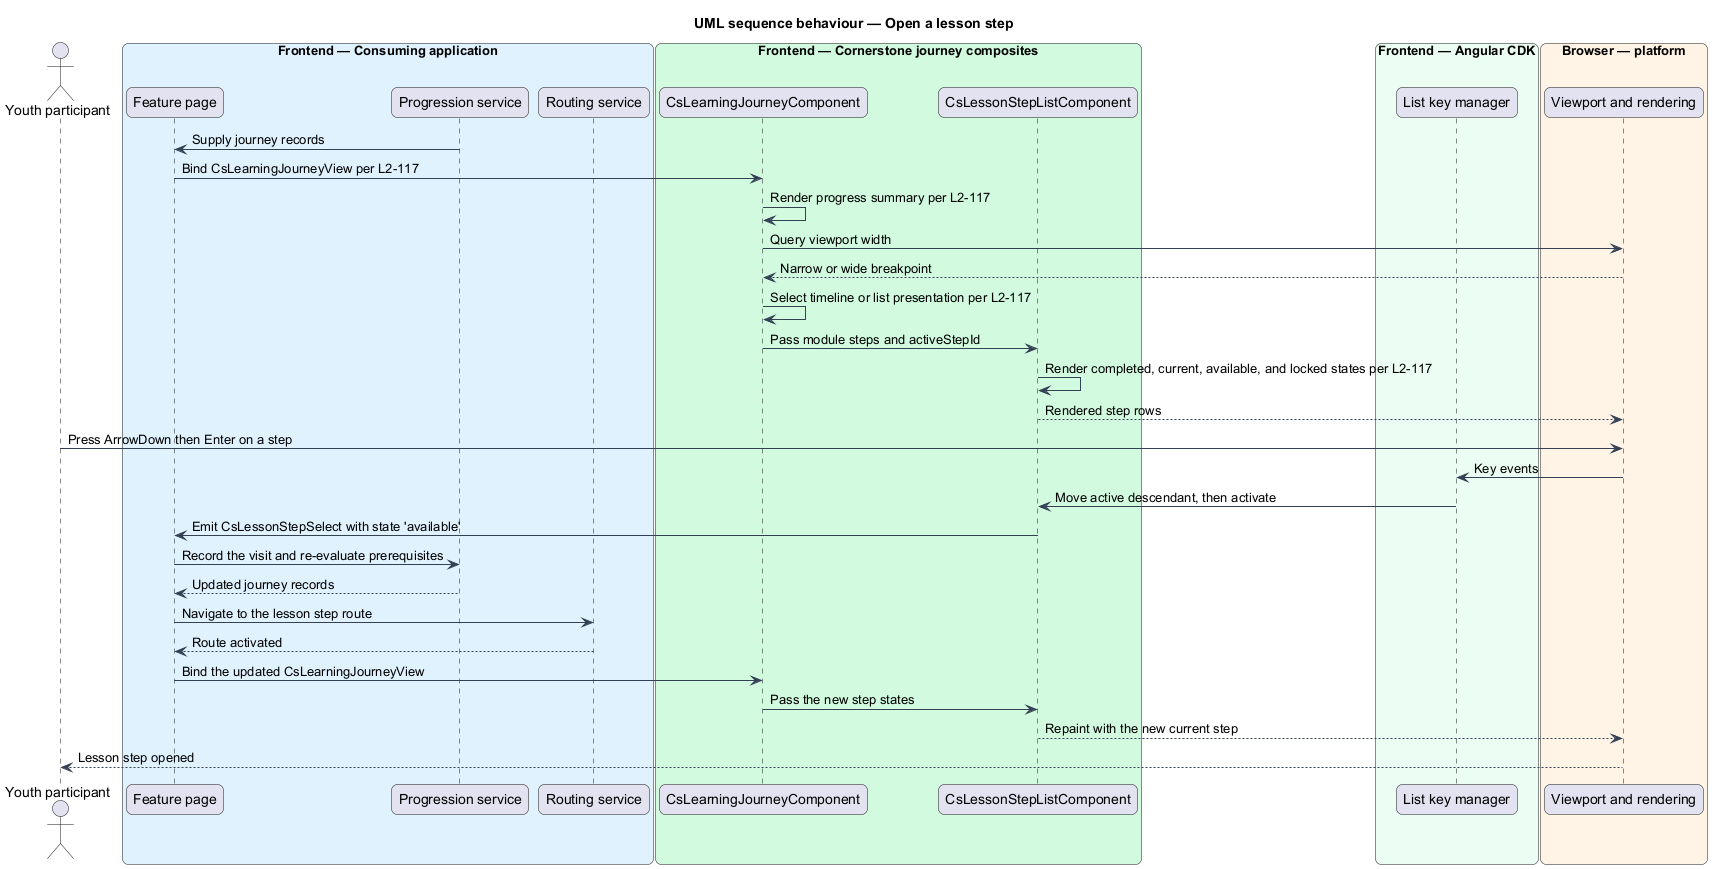

The diagram above was rendered by PlantUML. Its source (embedded in the PNG):
@startuml
title UML sequence behaviour — Open a lesson step
skinparam backgroundColor #FFFFFF
skinparam shadowing false
skinparam roundcorner 12
skinparam defaultFontName Arial
skinparam ArrowColor #344054
skinparam rectangle {
  BorderColor #344054
  FontColor #101828
}
skinparam package {
  BorderColor #667085
  FontColor #101828
  BackgroundColor #F9FAFB
}
actor "Youth participant" as youth
box "Frontend — Consuming application" #E0F2FE
  participant "Feature page" as page
  participant "Progression service" as progression
  participant "Routing service" as router
end box
box "Frontend — Cornerstone journey composites" #D1FADF
  participant "CsLearningJourneyComponent" as journey
  participant "CsLessonStepListComponent" as steplist
end box
box "Frontend — Angular CDK" #ECFDF3
  participant "List key manager" as keys
end box
box "Browser — platform" #FFF4E5
  participant "Viewport and rendering" as browser
end box

progression -> page : Supply journey records
page -> journey : Bind CsLearningJourneyView per L2-117
journey -> journey : Render progress summary per L2-117
journey -> browser : Query viewport width
browser --> journey : Narrow or wide breakpoint
journey -> journey : Select timeline or list presentation per L2-117
journey -> steplist : Pass module steps and activeStepId
steplist -> steplist : Render completed, current, available, and locked states per L2-117
steplist --> browser : Rendered step rows

youth -> browser : Press ArrowDown then Enter on a step
browser -> keys : Key events
keys -> steplist : Move active descendant, then activate
steplist -> page : Emit CsLessonStepSelect with state 'available'
page -> progression : Record the visit and re-evaluate prerequisites
progression --> page : Updated journey records
page -> router : Navigate to the lesson step route
router --> page : Route activated
page -> journey : Bind the updated CsLearningJourneyView
journey -> steplist : Pass the new step states
steplist --> browser : Repaint with the new current step
browser --> youth : Lesson step opened
@enduml